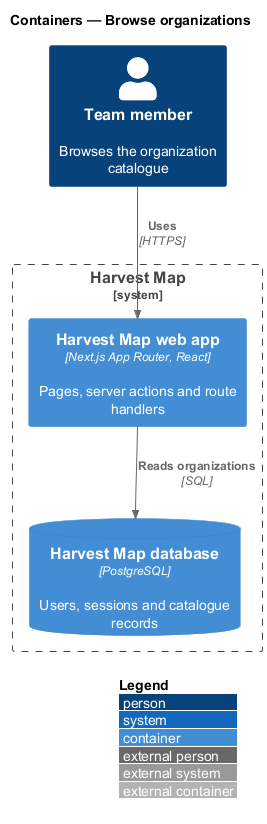

The diagram above was rendered by PlantUML. Its source (embedded in the PNG):
@startuml
!include <C4/C4_Container>
LAYOUT_WITH_LEGEND()
title Containers — Browse organizations

Person(member, "Team member", "Browses the organization catalogue")
System_Boundary(hm, "Harvest Map") {
  Container(web, "Harvest Map web app", "Next.js App Router, React", "Pages, server actions and route handlers")
  ContainerDb(db, "Harvest Map database", "PostgreSQL", "Users, sessions and catalogue records")
}
Rel(member, web, "Uses", "HTTPS")
Rel(web, db, "Reads organizations", "SQL")
@enduml